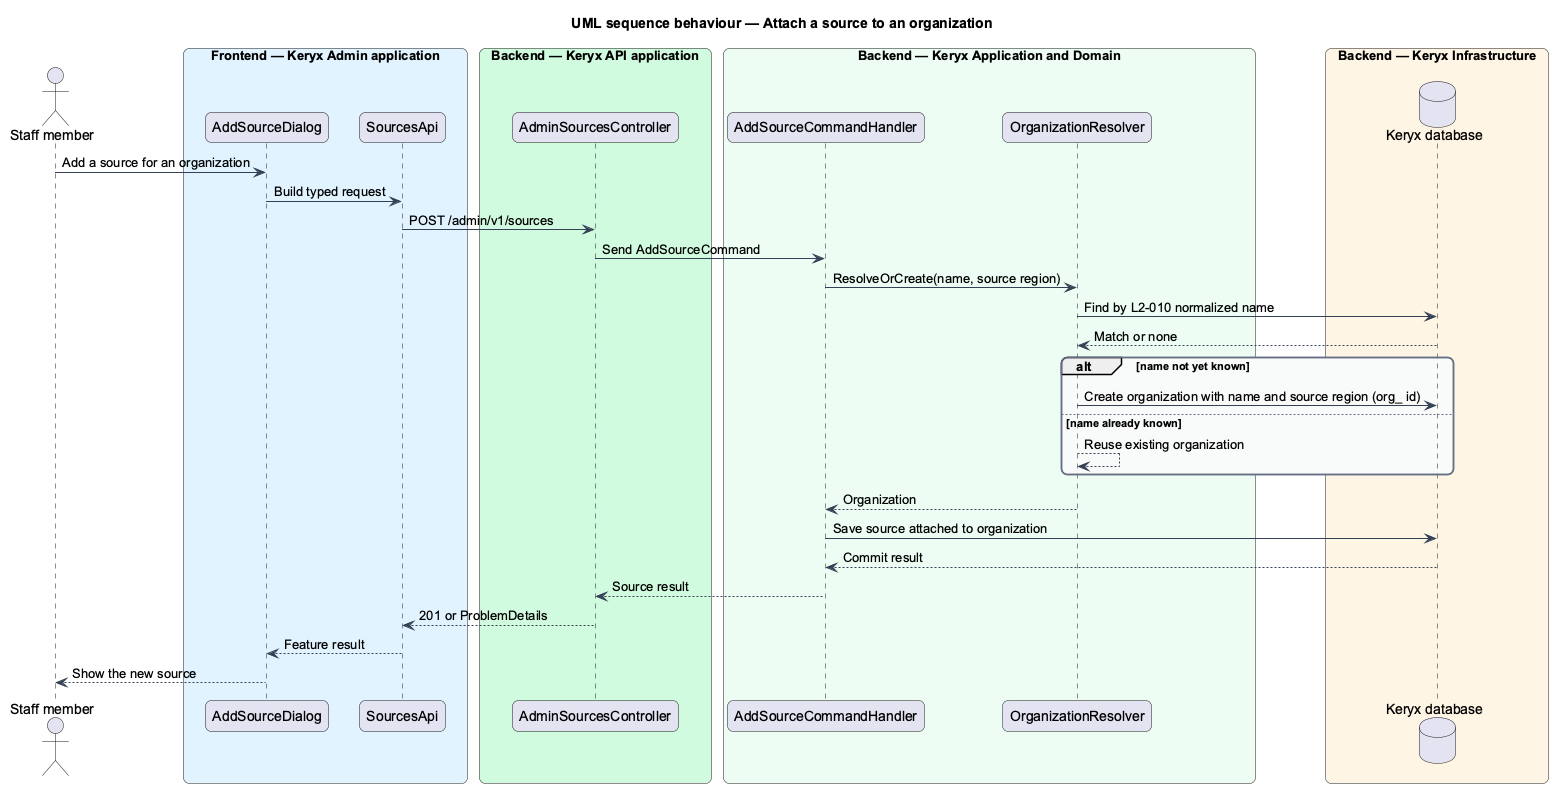

The diagram above was rendered by PlantUML. Its source (embedded in the PNG):
@startuml
title UML sequence behaviour — Attach a source to an organization
skinparam backgroundColor #FFFFFF
skinparam shadowing false
skinparam roundcorner 12
skinparam defaultFontName Arial
skinparam ArrowColor #344054
skinparam rectangle {
  BorderColor #344054
  FontColor #101828
}
skinparam package {
  BorderColor #667085
  FontColor #101828
  BackgroundColor #F9FAFB
}
actor "Staff member" as actor
box "Frontend — Keryx Admin application" #E0F2FE
  participant "AddSourceDialog" as dialog
  participant "SourcesApi" as client
end box
box "Backend — Keryx API application" #D1FADF
  participant "AdminSourcesController" as controller
end box
box "Backend — Keryx Application and Domain" #ECFDF3
  participant "AddSourceCommandHandler" as handler
  participant "OrganizationResolver" as orgs
end box
box "Backend — Keryx Infrastructure" #FFF4E5
  database "Keryx database" as db
end box
actor -> dialog : Add a source for an organization
dialog -> client : Build typed request
client -> controller : POST /admin/v1/sources
controller -> handler : Send AddSourceCommand
handler -> orgs : ResolveOrCreate(name, source region)
orgs -> db : Find by L2-010 normalized name
db --> orgs : Match or none
alt name not yet known
  orgs -> db : Create organization with name and source region (org_ id)
else name already known
  orgs --> orgs : Reuse existing organization
end
orgs --> handler : Organization
handler -> db : Save source attached to organization
db --> handler : Commit result
handler --> controller : Source result
controller --> client : 201 or ProblemDetails
client --> dialog : Feature result
dialog --> actor : Show the new source
@enduml